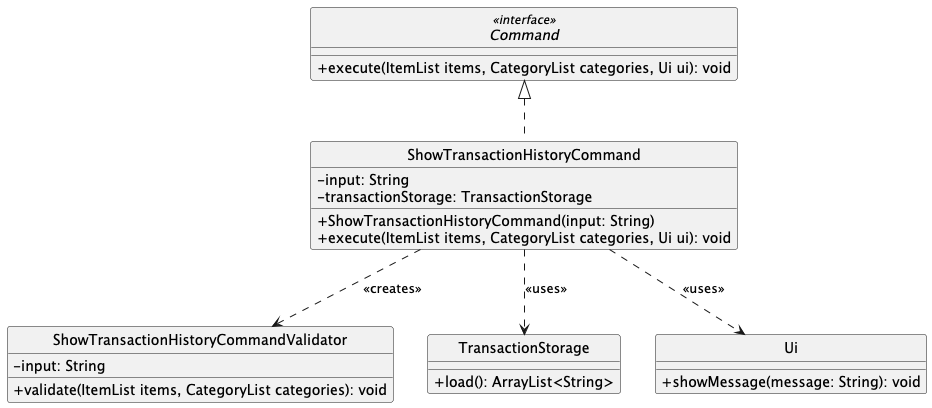

The diagram above was rendered by PlantUML. Its source (embedded in the PNG):
@startuml
'https://plantuml.com/class-diagram

skinparam monochrome true
skinparam shadowing false
skinparam classAttributeIconSize 0
hide circle

interface Command <<interface>> {
    + execute(ItemList items, CategoryList categories, Ui ui): void
}

class ShowTransactionHistoryCommand {
    - input: String
    - transactionStorage: TransactionStorage
    + ShowTransactionHistoryCommand(input: String)
    + execute(ItemList items, CategoryList categories, Ui ui): void
}

class ShowTransactionHistoryCommandValidator {
    - input: String
    + validate(ItemList items, CategoryList categories): void
}

class TransactionStorage {
    + load(): ArrayList<String>
}

class Ui {
    + showMessage(message: String): void
}

Command <|.. ShowTransactionHistoryCommand

ShowTransactionHistoryCommand ..> ShowTransactionHistoryCommandValidator : <<creates>>
ShowTransactionHistoryCommand ..> TransactionStorage : <<uses>>
ShowTransactionHistoryCommand ..> Ui : <<uses>>

@enduml